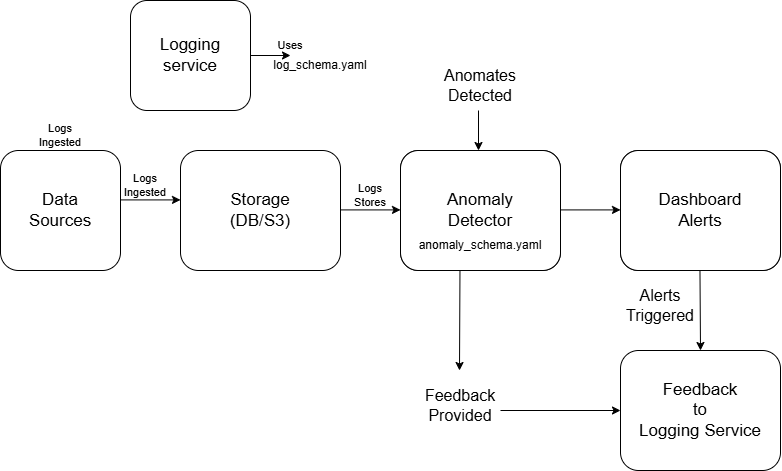

The diagram above was exported from draw.io. Its source (the exported page's mxGraphModel, read from the mxfile embedded in the PNG):
<mxGraphModel dx="873" dy="501" grid="0" gridSize="10" guides="1" tooltips="1" connect="1" arrows="1" fold="1" page="0" pageScale="1" pageWidth="850" pageHeight="1100" background="#ffffff" math="0" shadow="0">
  <root>
    <mxCell id="0" />
    <mxCell id="1" parent="0" />
    <mxCell id="ZXAIc7zO6xkfx2oQmk_O-2" parent="1" style="rounded=1;whiteSpace=wrap;html=1;strokeColor=light-dark(#000000,#66FFFF);" value="" vertex="1">
      <mxGeometry height="120" width="120" x="20" y="160" as="geometry" />
    </mxCell>
    <mxCell id="ZXAIc7zO6xkfx2oQmk_O-3" parent="1" style="rounded=1;whiteSpace=wrap;html=1;strokeColor=light-dark(#000000,#00CC00);" value="" vertex="1">
      <mxGeometry height="120" width="160" x="200" y="160" as="geometry" />
    </mxCell>
    <mxCell id="ZXAIc7zO6xkfx2oQmk_O-4" parent="1" style="rounded=1;whiteSpace=wrap;html=1;strokeColor=light-dark(#000000,#3399FF);fillColor=light-dark(default, #121212);" value="" vertex="1">
      <mxGeometry height="120" width="160" x="420" y="160" as="geometry" />
    </mxCell>
    <mxCell id="ZXAIc7zO6xkfx2oQmk_O-5" parent="1" style="rounded=1;whiteSpace=wrap;html=1;strokeColor=light-dark(#000000,#FF3333);fillColor=light-dark(default, #121212);" value="" vertex="1">
      <mxGeometry height="120" width="160" x="640" y="160" as="geometry" />
    </mxCell>
    <mxCell id="ZXAIc7zO6xkfx2oQmk_O-6" parent="1" style="text;html=1;whiteSpace=wrap;strokeColor=none;fillColor=none;align=center;verticalAlign=middle;rounded=0;fontSize=17;" value="Data&lt;div&gt;Sourc&lt;span style=&quot;background-color: transparent; color: light-dark(rgb(0, 0, 0), rgb(255, 255, 255));&quot;&gt;es&lt;/span&gt;&lt;/div&gt;" vertex="1">
      <mxGeometry height="120" width="120" x="20" y="160" as="geometry" />
    </mxCell>
    <mxCell id="ZXAIc7zO6xkfx2oQmk_O-7" parent="1" style="text;html=1;whiteSpace=wrap;strokeColor=none;fillColor=none;align=center;verticalAlign=middle;rounded=0;fontSize=17;" value="Storage&lt;br&gt;&lt;div&gt;(DB/S3)&lt;/div&gt;" vertex="1">
      <mxGeometry height="120" width="160" x="200" y="160" as="geometry" />
    </mxCell>
    <mxCell id="ZXAIc7zO6xkfx2oQmk_O-8" parent="1" style="text;html=1;whiteSpace=wrap;align=center;verticalAlign=middle;rounded=1;fontSize=17;fillColor=default;strokeColor=default;" value="Anomaly&lt;div&gt;Detector&lt;/div&gt;" vertex="1">
      <mxGeometry height="120" width="160" x="420" y="160" as="geometry" />
    </mxCell>
    <mxCell id="ZXAIc7zO6xkfx2oQmk_O-9" parent="1" style="text;html=1;whiteSpace=wrap;strokeColor=default;fillColor=default;align=center;verticalAlign=middle;rounded=1;fontSize=17;" value="Dashboard&lt;div&gt;Alerts&lt;/div&gt;" vertex="1">
      <mxGeometry height="120" width="160" x="640" y="160" as="geometry" />
    </mxCell>
    <mxCell id="ZXAIc7zO6xkfx2oQmk_O-11" edge="1" parent="1" style="endArrow=classic;html=1;rounded=0;" value="">
      <mxGeometry height="50" relative="1" width="50" as="geometry">
        <Array as="points" />
        <mxPoint x="140" y="209.41" as="sourcePoint" />
        <mxPoint x="200" y="209.41" as="targetPoint" />
      </mxGeometry>
    </mxCell>
    <mxCell id="ZXAIc7zO6xkfx2oQmk_O-13" edge="1" parent="1" style="endArrow=classic;html=1;rounded=0;" value="">
      <mxGeometry height="50" relative="1" width="50" as="geometry">
        <Array as="points" />
        <mxPoint x="360" y="219.41" as="sourcePoint" />
        <mxPoint x="420" y="219.41" as="targetPoint" />
      </mxGeometry>
    </mxCell>
    <mxCell id="ZXAIc7zO6xkfx2oQmk_O-14" edge="1" parent="1" style="endArrow=classic;html=1;rounded=0;" value="">
      <mxGeometry height="50" relative="1" width="50" as="geometry">
        <Array as="points" />
        <mxPoint x="580" y="219.41" as="sourcePoint" />
        <mxPoint x="640" y="219.41" as="targetPoint" />
      </mxGeometry>
    </mxCell>
    <mxCell id="crkttFTeKDOwkBgNL_qE-2" parent="1" style="rounded=1;whiteSpace=wrap;html=1;strokeColor=light-dark(#000000,#FFFF33);fontSize=17;" value="Logging&lt;div&gt;service&lt;/div&gt;" vertex="1">
      <mxGeometry height="110" width="120" x="150" y="10" as="geometry" />
    </mxCell>
    <mxCell id="aEBQKHe0LuJRLBFp7fYu-1" parent="1" style="rounded=1;whiteSpace=wrap;html=1;strokeColor=light-dark(#000000,#6600CC);fontSize=17;" value="Feedback&lt;div&gt;to&lt;/div&gt;&lt;div&gt;Logging Service&lt;/div&gt;" vertex="1">
      <mxGeometry height="120" width="160" x="640" y="360" as="geometry" />
    </mxCell>
    <mxCell id="aEBQKHe0LuJRLBFp7fYu-2" edge="1" parent="1" style="endArrow=classic;html=1;rounded=0;entryX=0.5;entryY=0;entryDx=0;entryDy=0;exitX=0.496;exitY=1.064;exitDx=0;exitDy=0;exitPerimeter=0;" target="aEBQKHe0LuJRLBFp7fYu-1" value="">
      <mxGeometry height="50" relative="1" width="50" as="geometry">
        <mxPoint x="719.4699999999999" y="280.00000000000006" as="sourcePoint" />
        <mxPoint x="720.11" y="352.32" as="targetPoint" />
      </mxGeometry>
    </mxCell>
    <mxCell id="aEBQKHe0LuJRLBFp7fYu-4" edge="1" parent="1" source="crkttFTeKDOwkBgNL_qE-2" style="endArrow=classic;html=1;rounded=0;exitX=1;exitY=0.5;exitDx=0;exitDy=0;" value="">
      <mxGeometry height="50" relative="1" width="50" as="geometry">
        <Array as="points" />
        <mxPoint x="300" y="70" as="sourcePoint" />
        <mxPoint x="310" y="65" as="targetPoint" />
      </mxGeometry>
    </mxCell>
    <mxCell id="aEBQKHe0LuJRLBFp7fYu-5" parent="1" style="text;html=1;whiteSpace=wrap;strokeColor=none;fillColor=none;align=center;verticalAlign=middle;rounded=0;fontSize=11;" value="Logs&lt;div&gt;Ingested&lt;/div&gt;" vertex="1">
      <mxGeometry height="30" width="60" x="50" y="130" as="geometry" />
    </mxCell>
    <mxCell id="aEBQKHe0LuJRLBFp7fYu-6" parent="1" style="text;html=1;whiteSpace=wrap;strokeColor=none;fillColor=none;align=center;verticalAlign=middle;rounded=0;fontSize=11;" value="Logs&lt;div&gt;Ingested&lt;/div&gt;" vertex="1">
      <mxGeometry height="10" width="10" x="160" y="190" as="geometry" />
    </mxCell>
    <mxCell id="aEBQKHe0LuJRLBFp7fYu-10" parent="1" style="text;html=1;whiteSpace=wrap;strokeColor=none;fillColor=none;align=center;verticalAlign=middle;rounded=0;fontSize=11;" value="Logs&lt;div&gt;Stores&lt;/div&gt;" vertex="1">
      <mxGeometry height="30" width="60" x="360" y="190" as="geometry" />
    </mxCell>
    <mxCell id="aEBQKHe0LuJRLBFp7fYu-11" parent="1" style="text;html=1;whiteSpace=wrap;strokeColor=none;fillColor=none;align=center;verticalAlign=middle;rounded=0;fontSize=16;" value="Anomates&lt;div&gt;Detected&lt;/div&gt;" vertex="1">
      <mxGeometry height="110" width="140" x="430" y="40" as="geometry" />
    </mxCell>
    <mxCell id="aEBQKHe0LuJRLBFp7fYu-12" edge="1" parent="1" style="endArrow=classic;html=1;rounded=0;" value="">
      <mxGeometry height="50" relative="1" width="50" as="geometry">
        <Array as="points" />
        <mxPoint x="497.9999999999998" y="120" as="sourcePoint" />
        <mxPoint x="498" y="160" as="targetPoint" />
      </mxGeometry>
    </mxCell>
    <mxCell id="aEBQKHe0LuJRLBFp7fYu-14" edge="1" parent="1" style="endArrow=classic;html=1;rounded=0;entryX=0;entryY=0.5;entryDx=0;entryDy=0;" target="aEBQKHe0LuJRLBFp7fYu-1" value="">
      <mxGeometry height="50" relative="1" width="50" as="geometry">
        <mxPoint x="520" y="420" as="sourcePoint" />
        <mxPoint x="530" y="380" as="targetPoint" />
      </mxGeometry>
    </mxCell>
    <mxCell id="aEBQKHe0LuJRLBFp7fYu-15" edge="1" parent="1" style="endArrow=classic;html=1;rounded=0;exitX=0.5;exitY=1;exitDx=0;exitDy=0;" value="">
      <mxGeometry height="50" relative="1" width="50" as="geometry">
        <mxPoint x="479.47" y="280" as="sourcePoint" />
        <mxPoint x="479" y="380" as="targetPoint" />
      </mxGeometry>
    </mxCell>
    <mxCell id="aEBQKHe0LuJRLBFp7fYu-16" parent="1" style="text;html=1;whiteSpace=wrap;strokeColor=none;fillColor=none;align=center;verticalAlign=middle;rounded=0;fontSize=16;" value="Feedback&lt;div&gt;Provided&lt;/div&gt;" vertex="1">
      <mxGeometry height="30" width="60" x="450" y="400" as="geometry" />
    </mxCell>
    <mxCell id="aEBQKHe0LuJRLBFp7fYu-17" parent="1" style="text;html=1;whiteSpace=wrap;strokeColor=none;fillColor=none;align=center;verticalAlign=middle;rounded=0;fontSize=16;" value="Alerts&lt;div&gt;Triggered&lt;/div&gt;" vertex="1">
      <mxGeometry height="30" width="60" x="650" y="300" as="geometry" />
    </mxCell>
    <mxCell id="aEBQKHe0LuJRLBFp7fYu-19" parent="1" style="text;html=1;whiteSpace=wrap;strokeColor=none;fillColor=none;align=center;verticalAlign=middle;rounded=0;fontSize=11;" value="Uses" vertex="1">
      <mxGeometry height="30" width="60" x="280" y="40" as="geometry" />
    </mxCell>
    <mxCell id="aEBQKHe0LuJRLBFp7fYu-20" parent="1" style="text;html=1;whiteSpace=wrap;strokeColor=none;fillColor=none;align=center;verticalAlign=middle;rounded=0;" value="log_schema.yaml" vertex="1">
      <mxGeometry height="30" width="60" x="310" y="60" as="geometry" />
    </mxCell>
    <mxCell id="aEBQKHe0LuJRLBFp7fYu-22" parent="1" style="text;html=1;whiteSpace=wrap;strokeColor=none;fillColor=none;align=center;verticalAlign=middle;rounded=0;" value="anomaly_schema.yaml" vertex="1">
      <mxGeometry height="30" width="60" x="470" y="240" as="geometry" />
    </mxCell>
  </root>
</mxGraphModel>